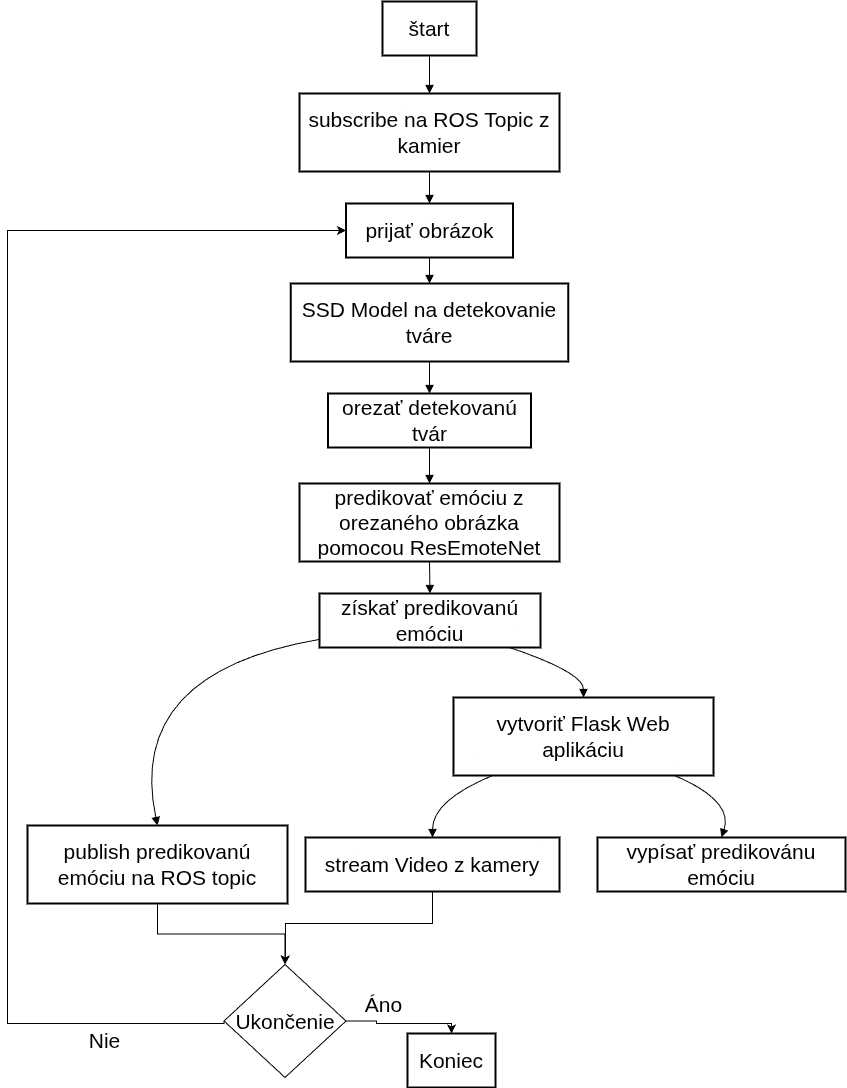

The diagram above was exported from draw.io. Its source (the exported page's mxGraphModel, read from the mxfile embedded in the PNG):
<mxGraphModel dx="2931" dy="1143" grid="1" gridSize="10" guides="1" tooltips="1" connect="1" arrows="1" fold="1" page="1" pageScale="1" pageWidth="850" pageHeight="1100" math="0" shadow="0">
  <root>
    <mxCell id="0" />
    <mxCell id="1" parent="0" />
    <mxCell id="2" value="štart" style="whiteSpace=wrap;strokeWidth=2;fontSize=21;" parent="1" vertex="1">
      <mxGeometry x="395" y="8" width="94" height="54" as="geometry" />
    </mxCell>
    <mxCell id="3" value="subscribe na ROS Topic z kamier" style="whiteSpace=wrap;strokeWidth=2;fontSize=21;" parent="1" vertex="1">
      <mxGeometry x="312" y="100" width="260" height="78" as="geometry" />
    </mxCell>
    <mxCell id="4" value="prijať obrázok" style="whiteSpace=wrap;strokeWidth=2;fontSize=21;" parent="1" vertex="1">
      <mxGeometry x="358.5" y="210" width="167" height="54" as="geometry" />
    </mxCell>
    <mxCell id="5" value="SSD Model na detekovanie tváre" style="whiteSpace=wrap;strokeWidth=2;fontSize=21;" parent="1" vertex="1">
      <mxGeometry x="303.25" y="290" width="277.5" height="78" as="geometry" />
    </mxCell>
    <mxCell id="6" value="orezať detekovanú tvár" style="whiteSpace=wrap;strokeWidth=2;fontSize=21;" parent="1" vertex="1">
      <mxGeometry x="340.5" y="400" width="203" height="54" as="geometry" />
    </mxCell>
    <mxCell id="7" value="predikovať emóciu z orezaného obrázka pomocou ResEmoteNet" style="whiteSpace=wrap;strokeWidth=2;fontSize=21;" parent="1" vertex="1">
      <mxGeometry x="312" y="490" width="260" height="78" as="geometry" />
    </mxCell>
    <mxCell id="8" value="získať predikovanú emóciu" style="whiteSpace=wrap;strokeWidth=2;fontSize=21;" parent="1" vertex="1">
      <mxGeometry x="332" y="600" width="221" height="54" as="geometry" />
    </mxCell>
    <mxCell id="x6Re682-W9F_ywzKMMZL-23" style="edgeStyle=orthogonalEdgeStyle;rounded=0;orthogonalLoop=1;jettySize=auto;html=1;exitX=0.5;exitY=1;exitDx=0;exitDy=0;entryX=0.5;entryY=0;entryDx=0;entryDy=0;" parent="1" source="9" target="f-B4khV7Ddbquc3xreAC-25" edge="1">
      <mxGeometry relative="1" as="geometry" />
    </mxCell>
    <mxCell id="9" value="publish predikovanú emóciu na ROS topic" style="whiteSpace=wrap;strokeWidth=2;fontSize=21;" parent="1" vertex="1">
      <mxGeometry x="40" y="832" width="260" height="78" as="geometry" />
    </mxCell>
    <mxCell id="10" value="vytvoriť Flask Web aplikáciu" style="whiteSpace=wrap;strokeWidth=2;fontSize=21;" parent="1" vertex="1">
      <mxGeometry x="466" y="704" width="260" height="78" as="geometry" />
    </mxCell>
    <mxCell id="f-B4khV7Ddbquc3xreAC-27" style="edgeStyle=orthogonalEdgeStyle;rounded=0;orthogonalLoop=1;jettySize=auto;html=1;exitX=0.5;exitY=1;exitDx=0;exitDy=0;entryX=0.5;entryY=0;entryDx=0;entryDy=0;" parent="1" source="11" target="f-B4khV7Ddbquc3xreAC-25" edge="1">
      <mxGeometry relative="1" as="geometry">
        <Array as="points">
          <mxPoint x="445" y="930" />
          <mxPoint x="298" y="930" />
          <mxPoint x="298" y="960" />
          <mxPoint x="298" y="960" />
        </Array>
      </mxGeometry>
    </mxCell>
    <mxCell id="11" value="stream Video z kamery" style="whiteSpace=wrap;strokeWidth=2;fontSize=21;" parent="1" vertex="1">
      <mxGeometry x="318" y="844" width="254" height="54" as="geometry" />
    </mxCell>
    <mxCell id="12" value="vypísať predikovánu emóciu" style="whiteSpace=wrap;strokeWidth=2;fontSize=21;" parent="1" vertex="1">
      <mxGeometry x="610" y="844" width="248" height="54" as="geometry" />
    </mxCell>
    <mxCell id="13" value="Koniec" style="whiteSpace=wrap;strokeWidth=2;fontSize=21;" parent="1" vertex="1">
      <mxGeometry x="420" y="1040" width="88" height="54" as="geometry" />
    </mxCell>
    <mxCell id="14" value="" style="curved=1;startArrow=none;endArrow=block;exitX=0.5;exitY=1;entryX=0.5;entryY=0;" parent="1" source="2" target="3" edge="1">
      <mxGeometry relative="1" as="geometry">
        <Array as="points" />
      </mxGeometry>
    </mxCell>
    <mxCell id="15" value="" style="curved=1;startArrow=none;endArrow=block;exitX=0.5;exitY=1;entryX=0.5;entryY=0;" parent="1" source="3" target="4" edge="1">
      <mxGeometry relative="1" as="geometry">
        <Array as="points" />
      </mxGeometry>
    </mxCell>
    <mxCell id="16" value="" style="curved=1;startArrow=none;endArrow=block;exitX=0.5;exitY=1;entryX=0.5;entryY=0;" parent="1" source="4" target="5" edge="1">
      <mxGeometry relative="1" as="geometry">
        <Array as="points" />
      </mxGeometry>
    </mxCell>
    <mxCell id="17" value="" style="curved=1;startArrow=none;endArrow=block;exitX=0.5;exitY=1;entryX=0.5;entryY=0;" parent="1" source="5" target="6" edge="1">
      <mxGeometry relative="1" as="geometry">
        <Array as="points" />
      </mxGeometry>
    </mxCell>
    <mxCell id="18" value="" style="curved=1;startArrow=none;endArrow=block;exitX=0.5;exitY=1;entryX=0.5;entryY=0;" parent="1" source="6" target="7" edge="1">
      <mxGeometry relative="1" as="geometry">
        <Array as="points" />
      </mxGeometry>
    </mxCell>
    <mxCell id="19" value="" style="curved=1;startArrow=none;endArrow=block;exitX=0.5;exitY=1;entryX=0.5;entryY=0;" parent="1" source="7" target="8" edge="1">
      <mxGeometry relative="1" as="geometry">
        <Array as="points" />
      </mxGeometry>
    </mxCell>
    <mxCell id="20" value="" style="curved=1;startArrow=none;endArrow=block;exitX=0;exitY=0.85;entryX=0.5;entryY=0;" parent="1" source="8" target="9" edge="1">
      <mxGeometry relative="1" as="geometry">
        <Array as="points">
          <mxPoint x="138" y="679" />
        </Array>
      </mxGeometry>
    </mxCell>
    <mxCell id="21" value="" style="curved=1;startArrow=none;endArrow=block;exitX=0.86;exitY=1;entryX=0.5;entryY=0;" parent="1" source="8" target="10" edge="1">
      <mxGeometry relative="1" as="geometry">
        <Array as="points">
          <mxPoint x="596" y="679" />
        </Array>
      </mxGeometry>
    </mxCell>
    <mxCell id="22" value="" style="curved=1;startArrow=none;endArrow=block;exitX=0.15;exitY=1;entryX=0.5;entryY=0;" parent="1" source="10" target="11" edge="1">
      <mxGeometry relative="1" as="geometry">
        <Array as="points">
          <mxPoint x="445" y="807" />
        </Array>
      </mxGeometry>
    </mxCell>
    <mxCell id="23" value="" style="curved=1;startArrow=none;endArrow=block;exitX=0.85;exitY=1;entryX=0.5;entryY=0;" parent="1" source="10" target="12" edge="1">
      <mxGeometry relative="1" as="geometry">
        <Array as="points">
          <mxPoint x="746" y="807" />
        </Array>
      </mxGeometry>
    </mxCell>
    <mxCell id="f-B4khV7Ddbquc3xreAC-29" style="edgeStyle=orthogonalEdgeStyle;rounded=0;orthogonalLoop=1;jettySize=auto;html=1;exitX=1;exitY=0.5;exitDx=0;exitDy=0;entryX=0.5;entryY=0;entryDx=0;entryDy=0;" parent="1" source="f-B4khV7Ddbquc3xreAC-25" target="13" edge="1">
      <mxGeometry relative="1" as="geometry">
        <Array as="points">
          <mxPoint x="389" y="1028" />
          <mxPoint x="389" y="1030" />
          <mxPoint x="464" y="1030" />
        </Array>
      </mxGeometry>
    </mxCell>
    <mxCell id="f-B4khV7Ddbquc3xreAC-32" value="&lt;font style=&quot;font-size: 21px;&quot;&gt;Áno&lt;/font&gt;" style="edgeLabel;html=1;align=center;verticalAlign=middle;resizable=0;points=[];" parent="f-B4khV7Ddbquc3xreAC-29" connectable="0" vertex="1">
      <mxGeometry x="0.1504" y="-1" relative="1" as="geometry">
        <mxPoint x="-29" y="-21" as="offset" />
      </mxGeometry>
    </mxCell>
    <mxCell id="f-B4khV7Ddbquc3xreAC-30" style="edgeStyle=orthogonalEdgeStyle;rounded=0;orthogonalLoop=1;jettySize=auto;html=1;exitX=0;exitY=0.5;exitDx=0;exitDy=0;entryX=0;entryY=0.5;entryDx=0;entryDy=0;" parent="1" source="f-B4khV7Ddbquc3xreAC-25" target="4" edge="1">
      <mxGeometry relative="1" as="geometry">
        <Array as="points">
          <mxPoint x="237" y="1030" />
          <mxPoint x="20" y="1030" />
          <mxPoint x="20" y="237" />
        </Array>
      </mxGeometry>
    </mxCell>
    <mxCell id="f-B4khV7Ddbquc3xreAC-31" value="&lt;font style=&quot;font-size: 21px;&quot;&gt;Nie&lt;/font&gt;&lt;div&gt;&lt;br&gt;&lt;/div&gt;" style="edgeLabel;html=1;align=center;verticalAlign=middle;resizable=0;points=[];" parent="f-B4khV7Ddbquc3xreAC-30" connectable="0" vertex="1">
      <mxGeometry x="-0.8717" y="2" relative="1" as="geometry">
        <mxPoint x="-36" y="21" as="offset" />
      </mxGeometry>
    </mxCell>
    <mxCell id="f-B4khV7Ddbquc3xreAC-25" value="&lt;font style=&quot;font-size: 21px;&quot;&gt;Ukončenie&lt;/font&gt;" style="rhombus;whiteSpace=wrap;html=1;" parent="1" vertex="1">
      <mxGeometry x="236.5" y="971" width="122" height="113" as="geometry" />
    </mxCell>
  </root>
</mxGraphModel>